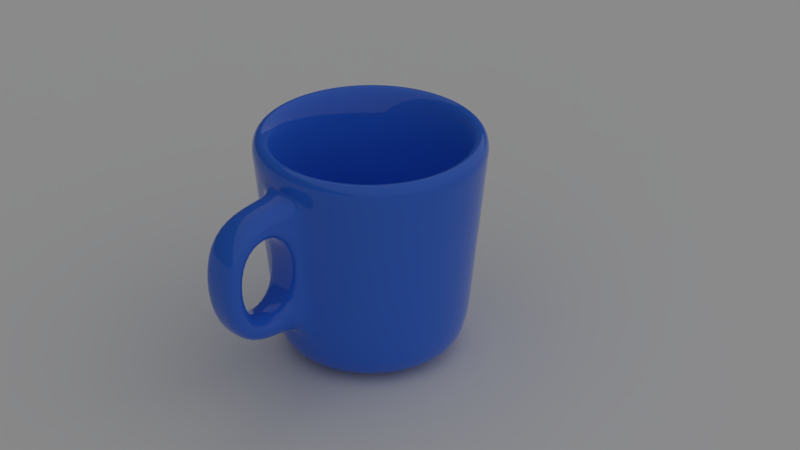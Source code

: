 # Source: cup2_renderman.blend  (saved by Blender 2.79.0; exported with 4.5.12 LTS)
import bpy
from mathutils import Matrix  # noqa: F401  (used for matrix-valued properties, if any)

bpy.ops.wm.read_factory_settings(use_empty=True)
scene = bpy.context.scene
scene.name = 'Scene'

# ---- collections
col_collection_1 = bpy.data.collections.new('Collection 1'); scene.collection.children.link(col_collection_1)

# ---- materials (node trees are filled in below, after node groups)
mat_material_002 = bpy.data.materials.new('Material.002')
mat_material_002.alpha_threshold = 0.0
mat_material_002.diffuse_color = (0.5, 0.4064, 0.2398, 1.0)
mat_material_002.roughness = 0.5
mat_material_002.specular_intensity = 0.0
mat_material_001 = bpy.data.materials.new('Material.001')
mat_material_001.alpha_threshold = 0.0
mat_material_001.diffuse_color = (0.04665, 0.2054, 0.5, 1.0)
mat_material_001.roughness = 0.5
mat_material_001.specular_intensity = 0.0

# ---- material node trees
mat_material_002.use_nodes = True; mat_material_002.node_tree.nodes.clear()
_N = mat_material_002.node_tree.nodes; _L = mat_material_002.node_tree.links
n0 = _N.new('ShaderNodeOutputMaterial'); n0.name = 'Material Output'; n0.location = (300, 300)
n1 = _N.new('ShaderNodeBsdfDiffuse'); n1.name = 'Diffuse BSDF'; n1.location = (10, 300)
n2 = _N.new('NodeUndefined'); n2.name = 'RenderMan Material'; n2.location = (300, -200)
n3 = _N.new('NodeUndefined'); n3.name = 'PxrDiffuse'; n3.location = (10, -200)
_L.new(n1.outputs[0], n0.inputs[0])
_L.new(n3.outputs[0], n2.inputs[0])
n0.is_active_output = True
mat_material_001.use_nodes = True; mat_material_001.node_tree.nodes.clear()
_N = mat_material_001.node_tree.nodes; _L = mat_material_001.node_tree.links
n0 = _N.new('ShaderNodeOutputMaterial'); n0.name = 'Material Output'; n0.location = (300, 300)
n1 = _N.new('ShaderNodeBsdfPrincipled'); n1.name = 'Principled BSDF'; n1.location = (10, 300)
n1.width = 150
n1.subsurface_method = 'BURLEY'
n1.inputs[0].default_value = (0.02871, 0.1556, 0.8, 1.0)
n1.inputs[2].default_value = 0.0
n1.inputs[3].default_value = 1.45
n1.inputs[9].default_value = (1.0, 1.0, 1.0)
n2 = _N.new('NodeUndefined'); n2.name = 'RenderMan Material'; n2.location = (300, -200)
n3 = _N.new('NodeUndefined'); n3.name = 'PxrDiffuse'; n3.location = (10, -200)
_L.new(n1.outputs[0], n0.inputs[0])
_L.new(n3.outputs[0], n2.inputs[0])
n0.is_active_output = True

# ---- world
world_world = bpy.data.worlds.new('World'); scene.world = world_world
world_world.color = (0.05088, 0.05088, 0.05088)
world_world.use_sun_shadow = False
world_world.sun_shadow_jitter_overblur = 0.0
world_world.cycles.sampling_method = 'MANUAL'

# ---- cameras
cam_camera = bpy.data.cameras.new('Camera')
cam_camera.clip_end = 100.0
cam_camera.lens = 100.0
cam_camera.sensor_width = 32.0
cam_camera.sensor_height = 18.0
cam_camera.ortho_scale = 7.314
cam_camera.dof.focus_distance = 0.0
cam_camera.dof.aperture_fstop = 128.0

# ---- lights
light_lamp = bpy.data.lights.new('Lamp', 'SUN')
light_lamp.transmission_factor = 0.0
light_lamp.cutoff_distance = 30.0
light_lamp.angle = 2.747
light_lamp.energy = 1.0
light_lamp.shadow_buffer_clip_start = 1.001
light_lamp.shadow_soft_size = 5.0
light_lamp.shadow_cascade_max_distance = 1000.0

# ---- meshes
me_plane = bpy.data.meshes.new('Plane')
me_plane.from_pydata([(-1.0, -1.0, 0.0), (1.0, -1.0, 0.0), (-1.0, 1.0, 0.0), (1.0, 1.0, 0.0)], [], [(0, 1, 3, 2)])
me_plane.materials.append(mat_material_002)
me_plane.use_remesh_preserve_volume = False
me_plane.use_remesh_preserve_attributes = False
me_plane.use_mirror_vertex_groups = False
me_plane.update()
me_circle = bpy.data.meshes.new('Circle')
me_circle.from_pydata([(1.136e-07, 0.6537, 0.0), (-0.1275, 0.6411, 0.0), (-0.2502, 0.6039, 0.0), (-0.3632, 0.5435, 0.0), (-0.4622, 0.4622, 0.0), (-0.5435, 0.3632, 0.0), (-0.6039, 0.2502, 0.0), (-0.6411, 0.1275, 0.0), (-0.6537, 1.863e-08, 0.0), (-0.6411, -0.1275, 0.0), (-0.6039, -0.2502, 0.0), (-0.5435, -0.3632, 0.0), (-0.4622, -0.4622, 0.0), (-0.3632, -0.5435, 0.0), (-0.2502, -0.6039, 0.0), (-0.1275, -0.6411, 0.0), (2.433e-07, -0.6537, 0.0), (0.1275, -0.6411, 0.0), (0.2502, -0.6039, 0.0), (0.3632, -0.5435, 0.0), (0.4622, -0.4622, 0.0), (0.5435, -0.3632, 0.0), (0.6039, -0.2502, 0.0), (0.6411, -0.1275, 0.0), (0.6537, 6.482e-07, 0.0), (0.6411, 0.1275, 0.0), (0.6039, 0.2502, 0.0), (0.5435, 0.3632, 0.0), (0.4622, 0.4622, 0.0), (0.3632, 0.5435, 0.0), (0.2502, 0.6039, 0.0), (0.1275, 0.6411, 0.0), (3.562e-08, 1.3, 3.0), (-0.2536, 1.275, 3.0), (-0.4975, 1.201, 3.0), (-0.7222, 1.081, 3.0), (-0.9192, 0.9192, 3.0), (-1.081, 0.7222, 3.0), (-1.201, 0.4975, 3.0), (-1.275, 0.2536, 3.0), (-1.3, 1.265e-08, 3.0), (-1.275, -0.2536, 3.0), (-1.201, -0.4975, 3.0), (-1.081, -0.7222, 3.0), (-0.9192, -0.9192, 3.0), (-0.7222, -1.081, 3.0), (-0.4975, -1.201, 3.0), (-0.2536, -1.275, 3.0), (4.592e-07, -1.3, 3.0), (0.2536, -1.275, 3.0), (0.4975, -1.201, 3.0), (0.7222, -1.081, 3.0), (0.9192, -0.9192, 3.0), (1.081, -0.7222, 3.0), (1.201, -0.4975, 3.0), (1.275, -0.2536, 3.0), (1.3, 1.17e-06, 3.0), (1.275, 0.2536, 3.0), (1.201, 0.4975, 3.0), (1.081, 0.7222, 3.0), (0.9192, 0.9192, 3.0), (0.7222, 1.081, 3.0), (0.4975, 1.201, 3.0), (0.2536, 1.275, 3.0), (-0.3871, 0.9345, 0.1145), (-0.5619, 0.841, 0.1145), (0.5619, 0.841, 0.1145), (0.3871, 0.9345, 0.1145), (3.309e-07, -1.011, 0.1145), (0.1973, -0.992, 0.1145), (-0.7152, 0.7152, 0.1145), (0.1973, 0.992, 0.1145), (0.3871, -0.9345, 0.1145), (-0.841, 0.5619, 0.1145), (1.36e-09, 1.011, 0.1145), (0.5619, -0.841, 0.1145), (-0.9345, 0.3871, 0.1145), (0.7152, -0.7152, 0.1145), (-0.992, 0.1973, 0.1145), (0.841, -0.5619, 0.1145), (-1.011, 7.31e-08, 0.1145), (0.9345, -0.3871, 0.1145), (-0.992, -0.1973, 0.1145), (0.992, -0.1973, 0.1145), (-0.9345, -0.3871, 0.1145), (1.011, 9.734e-07, 0.1145), (-0.841, -0.5619, 0.1145), (0.992, 0.1973, 0.1145), (-0.7152, -0.7152, 0.1145), (0.9345, 0.3871, 0.1145), (-0.5619, -0.841, 0.1145), (0.841, 0.5619, 0.1145), (-0.3871, -0.9345, 0.1145), (-0.1973, 0.992, 0.1145), (0.7152, 0.7152, 0.1145), (-0.1973, -0.992, 0.1145), (-0.1951, 0.9808, 0.0), (0.0, 1.0, 0.0), (-0.3827, 0.9239, 0.0), (-0.5556, 0.8315, 0.0), (-0.7071, 0.7071, 0.0), (-0.8315, 0.5556, 0.0), (-0.9239, 0.3827, 0.0), (-0.9808, 0.1951, 0.0), (-1.0, 7.55e-08, 0.0), (-0.9808, -0.1951, 0.0), (-0.9239, -0.3827, 0.0), (-0.8315, -0.5556, 0.0), (-0.7071, -0.7071, 0.0), (-0.5556, -0.8315, 0.0), (-0.3827, -0.9239, 0.0), (-0.1951, -0.9808, 0.0), (3.258e-07, -1.0, 0.0), (0.1951, -0.9808, 0.0), (0.3827, -0.9239, 0.0), (0.5556, -0.8315, 0.0), (0.7071, -0.7071, 0.0), (0.8315, -0.5556, 0.0), (0.9239, -0.3827, 0.0), (0.9808, -0.1951, 0.0), (1.0, 9.656e-07, 0.0), (0.9808, 0.1951, 0.0), (0.9239, 0.3827, 0.0), (0.8315, 0.5556, 0.0), (0.7071, 0.7071, 0.0), (0.5556, 0.8315, 0.0), (0.3827, 0.9239, 0.0), (0.1951, 0.9808, 0.0), (1.136e-07, 0.6537, -0.4), (-0.1275, 0.6411, -0.4), (-0.2502, 0.6039, -0.4), (-0.3632, 0.5435, -0.4), (-0.4622, 0.4622, -0.4), (-0.5435, 0.3632, -0.4), (-0.6039, 0.2502, -0.4), (-0.6411, 0.1275, -0.4), (-0.6537, 1.863e-08, -0.4), (-0.6411, -0.1275, -0.4), (-0.6039, -0.2502, -0.4), (-0.5435, -0.3632, -0.4), (-0.4622, -0.4622, -0.4), (-0.3632, -0.5435, -0.4), (-0.2502, -0.6039, -0.4), (-0.1275, -0.6411, -0.4), (2.433e-07, -0.6537, -0.4), (0.1275, -0.6411, -0.4), (0.2502, -0.6039, -0.4), (0.3632, -0.5435, -0.4), (0.4622, -0.4622, -0.4), (0.5435, -0.3632, -0.4), (0.6039, -0.2502, -0.4), (0.6411, -0.1275, -0.4), (0.6537, 6.482e-07, -0.4), (0.6411, 0.1275, -0.4), (0.6039, 0.2502, -0.4), (0.5435, 0.3632, -0.4), (0.4622, 0.4622, -0.4), (0.3632, 0.5435, -0.4), (0.2502, 0.6039, -0.4), (0.1275, 0.6411, -0.4), (3.562e-08, 1.698, 2.96), (-0.3313, 1.665, 2.96), (-0.6498, 1.569, 2.96), (-0.9434, 1.412, 2.96), (-1.201, 1.201, 2.96), (-1.412, 0.9434, 2.96), (-1.569, 0.6498, 2.96), (-1.665, 0.3313, 2.96), (-1.698, 1.265e-08, 2.96), (-1.665, -0.3313, 2.96), (-1.569, -0.6498, 2.96), (-1.412, -0.9434, 2.96), (-1.201, -1.201, 2.96), (-0.9434, -1.412, 2.96), (-0.6498, -1.569, 2.96), (-0.3313, -1.665, 2.96), (4.592e-07, -1.698, 2.96), (0.3313, -1.665, 2.96), (0.6498, -1.569, 2.96), (0.9434, -1.412, 2.96), (1.201, -1.201, 2.96), (1.412, -0.9434, 2.96), (1.569, -0.6498, 2.96), (1.665, -0.3313, 2.96), (1.698, 1.17e-06, 2.96), (1.665, 0.3313, 2.96), (1.569, 0.6498, 2.96), (1.412, 0.9434, 2.96), (1.201, 1.201, 2.96), (0.9434, 1.412, 2.96), (0.6498, 1.569, 2.96), (0.3313, 1.665, 2.96), (-0.5394, 1.302, 0.07475), (-0.7831, 1.172, 0.07475), (0.783, 1.172, 0.07475), (0.5394, 1.302, 0.07475), (3.309e-07, -1.409, 0.07475), (0.275, -1.382, 0.07475), (-0.9966, 0.9966, 0.07475), (0.275, 1.382, 0.07475), (0.5394, -1.302, 0.07475), (-1.172, 0.7831, 0.07475), (1.36e-09, 1.409, 0.07475), (0.7831, -1.172, 0.07475), (-1.302, 0.5394, 0.07475), (0.9966, -0.9966, 0.07475), (-1.382, 0.275, 0.07475), (1.172, -0.7831, 0.07475), (-1.409, 7.31e-08, 0.07475), (1.302, -0.5394, 0.07475), (-1.382, -0.275, 0.07475), (1.382, -0.275, 0.07475), (-1.302, -0.5394, 0.07475), (1.409, 9.734e-07, 0.07475), (-1.172, -0.7831, 0.07475), (1.382, 0.275, 0.07475), (-0.9966, -0.9966, 0.07475), (1.302, 0.5394, 0.07475), (-0.7831, -1.172, 0.07475), (1.172, 0.7831, 0.07475), (-0.5394, -1.302, 0.07475), (-0.275, 1.382, 0.07475), (0.9966, 0.9966, 0.07475), (-0.275, -1.382, 0.07475), (-0.2491, 1.253, -0.2884), (0.0, 1.277, -0.2884), (-0.4887, 1.18, -0.2884), (-0.7095, 1.062, -0.2884), (-0.9031, 0.9031, -0.2884), (-1.062, 0.7095, -0.2884), (-1.18, 0.4887, -0.2884), (-1.253, 0.2491, -0.2884), (-1.277, 7.55e-08, -0.2884), (-1.253, -0.2491, -0.2884), (-1.18, -0.4887, -0.2884), (-1.062, -0.7095, -0.2884), (-0.9031, -0.9031, -0.2884), (-0.7095, -1.062, -0.2884), (-0.4887, -1.18, -0.2884), (-0.2491, -1.253, -0.2884), (3.258e-07, -1.277, -0.2884), (0.2491, -1.253, -0.2884), (0.4887, -1.18, -0.2884), (0.7095, -1.062, -0.2884), (0.9031, -0.9031, -0.2884), (1.062, -0.7095, -0.2884), (1.18, -0.4887, -0.2884), (1.253, -0.2491, -0.2884), (1.277, 9.656e-07, -0.2884), (1.253, 0.2491, -0.2884), (1.18, 0.4887, -0.2884), (1.062, 0.7095, -0.2884), (0.9031, 0.9031, -0.2884), (0.7095, 1.062, -0.2884), (0.4887, 1.18, -0.2884), (0.2491, 1.253, -0.2884), (-0.1663, 0.836, 0.0), (5.635e-08, 0.8524, 0.0), (-0.3262, 0.7875, 0.0), (-0.4736, 0.7088, 0.0), (-0.6027, 0.6027, 0.0), (-0.7088, 0.4736, 0.0), (-0.7875, 0.3262, 0.0), (-0.836, 0.1663, 0.0), (-0.8524, 5.285e-08, 0.0), (-0.836, -0.1663, 0.0), (-0.7875, -0.3262, 0.0), (-0.7088, -0.4736, 0.0), (-0.6027, -0.6027, 0.0), (-0.4736, -0.7088, 0.0), (-0.3262, -0.7875, 0.0), (-0.1663, -0.836, 0.0), (2.805e-07, -0.8524, 0.0), (0.1663, -0.836, 0.0), (0.3262, -0.7875, 0.0), (0.4736, -0.7088, 0.0), (0.6027, -0.6027, 0.0), (0.7088, -0.4736, 0.0), (0.7875, -0.3262, 0.0), (0.836, -0.1663, 0.0), (0.8524, 8.297e-07, 0.0), (0.836, 0.1663, 0.0), (0.7875, 0.3262, 0.0), (0.7088, 0.4736, 0.0), (0.6027, 0.6027, 0.0), (0.4736, 0.7088, 0.0), (0.3262, 0.7875, 0.0), (0.1663, 0.836, 0.0), (-0.1663, 0.836, -0.4), (5.635e-08, 0.8524, -0.4), (-0.3262, 0.7875, -0.4), (-0.4736, 0.7088, -0.4), (-0.6027, 0.6027, -0.4), (-0.7088, 0.4736, -0.4), (-0.7875, 0.3262, -0.4), (-0.836, 0.1663, -0.4), (-0.8524, 5.285e-08, -0.4), (-0.836, -0.1663, -0.4), (-0.7875, -0.3262, -0.4), (-0.7088, -0.4736, -0.4), (-0.6027, -0.6027, -0.4), (-0.4736, -0.7088, -0.4), (-0.3262, -0.7875, -0.4), (-0.1663, -0.836, -0.4), (2.805e-07, -0.8524, -0.4), (0.1663, -0.836, -0.4), (0.3262, -0.7875, -0.4), (0.4736, -0.7088, -0.4), (0.6027, -0.6027, -0.4), (0.7088, -0.4736, -0.4), (0.7875, -0.3262, -0.4), (0.836, -0.1663, -0.4), (0.8524, 8.297e-07, -0.4), (0.836, 0.1663, -0.4), (0.7875, 0.3262, -0.4), (0.7088, 0.4736, -0.4), (0.6027, 0.6027, -0.4), (0.4736, 0.7088, -0.4), (0.3262, 0.7875, -0.4), (0.1663, 0.836, -0.4), (-0.6342, 1.531, 2.553), (0.9207, 1.378, 2.553), (4.411e-07, -1.657, 2.553), (-0.9208, 1.378, 2.553), (0.6342, 1.531, 2.553), (0.3165, -1.69, 2.17), (-1.172, 1.172, 2.553), (0.3233, 1.625, 2.553), (0.6342, -1.531, 2.553), (-1.378, 0.9208, 2.553), (3.079e-08, 1.657, 2.553), (0.9208, -1.378, 2.553), (-1.531, 0.6342, 2.553), (1.172, -1.172, 2.553), (-1.625, 0.3233, 2.553), (1.378, -0.9208, 2.553), (-1.657, 2.117e-08, 2.553), (1.531, -0.6342, 2.553), (-1.625, -0.3233, 2.553), (1.625, -0.3233, 2.553), (-1.531, -0.6342, 2.553), (1.657, 1.142e-06, 2.553), (-1.378, -0.9208, 2.553), (1.625, 0.3233, 2.553), (-1.172, -1.172, 2.553), (1.531, 0.6342, 2.553), (-0.9208, -1.378, 2.553), (1.378, 0.9208, 2.553), (-0.6342, -1.531, 2.553), (-0.3233, 1.625, 2.553), (1.172, 1.172, 2.553), (-0.3165, -1.69, 2.17), (-0.8103, 1.213, 0.5658), (0.5582, 1.348, 0.5658), (0.2913, -1.563, 0.8793), (-1.031, 1.031, 0.5658), (0.2845, 1.431, 0.5658), (0.5582, -1.348, 0.5658), (-1.213, 0.8103, 0.5658), (7.191e-09, 1.459, 0.5658), (0.8103, -1.213, 0.5658), (-1.348, 0.5582, 0.5658), (1.031, -1.031, 0.5658), (-1.431, 0.2845, 0.5658), (1.213, -0.8103, 0.5658), (-1.459, 6.281e-08, 0.5658), (1.348, -0.5582, 0.5658), (-1.431, -0.2845, 0.5658), (1.431, -0.2845, 0.5658), (-1.348, -0.5582, 0.5658), (1.459, 1.007e-06, 0.5658), (-1.213, -0.8103, 0.5658), (1.431, 0.2845, 0.5658), (-1.031, -1.031, 0.5658), (1.348, 0.5582, 0.5658), (-0.8103, -1.213, 0.5658), (1.213, 0.8103, 0.5658), (-0.5582, -1.348, 0.5658), (-0.2845, 1.431, 0.5658), (1.031, 1.031, 0.5658), (-0.2913, -1.563, 0.8793), (-0.5582, 1.348, 0.5658), (0.8103, 1.213, 0.5658), (3.528e-07, -1.459, 0.5658), (6.822e-07, -2.801, 0.4066), (7.705e-07, -2.999, 2.394), (-0.3165, -2.585, 2.081), (0.3165, -2.585, 2.081), (0.2913, -2.458, 0.7897), (-0.2913, -2.458, 0.7897), (0.2845, -1.431, 0.5658), (0.2845, -2.773, 0.4066), (0.3233, -1.625, 2.553), (-0.3233, -1.625, 2.553), (-0.2845, -1.431, 0.5658), (0.3233, -2.968, 2.394), (-0.3233, -2.968, 2.394), (-0.2845, -2.773, 0.4066), (-0.6361, 1.536, 2.601), (0.9234, 1.382, 2.601), (4.433e-07, -1.662, 2.601), (-0.9234, 1.382, 2.601), (0.6361, 1.536, 2.601), (0.3243, -1.63, 2.601), (-1.175, 1.175, 2.601), (0.3242, 1.63, 2.601), (0.6361, -1.536, 2.601), (-1.382, 0.9234, 2.601), (3.136e-08, 1.662, 2.601), (0.9234, -1.382, 2.601), (-1.536, 0.6361, 2.601), (1.175, -1.175, 2.601), (-1.63, 0.3243, 2.601), (1.382, -0.9234, 2.601), (-1.662, 2.017e-08, 2.601), (1.536, -0.6361, 2.601), (-1.63, -0.3243, 2.601), (1.63, -0.3243, 2.601), (-1.536, -0.6361, 2.601), (1.662, 1.145e-06, 2.601), (-1.382, -0.9234, 2.601), (1.63, 0.3243, 2.601), (-1.175, -1.175, 2.601), (1.536, 0.6361, 2.601), (-0.9234, -1.382, 2.601), (1.382, 0.9234, 2.601), (-0.6361, -1.536, 2.601), (-0.3243, 1.63, 2.601), (1.175, 1.175, 2.601), (-0.3243, -1.63, 2.601)], [], [(65, 64, 34, 35), (67, 66, 61, 62), (69, 68, 48, 49), (70, 65, 35, 36), (71, 67, 62, 63), (72, 69, 49, 50), (73, 70, 36, 37), (74, 71, 63, 32), (75, 72, 50, 51), (76, 73, 37, 38), (77, 75, 51, 52), (78, 76, 38, 39), (79, 77, 52, 53), (80, 78, 39, 40), (81, 79, 53, 54), (82, 80, 40, 41), (83, 81, 54, 55), (84, 82, 41, 42), (85, 83, 55, 56), (86, 84, 42, 43), (87, 85, 56, 57), (88, 86, 43, 44), (89, 87, 57, 58), (90, 88, 44, 45), (91, 89, 58, 59), (92, 90, 45, 46), (93, 74, 32, 33), (94, 91, 59, 60), (95, 92, 46, 47), (64, 93, 33, 34), (66, 94, 60, 61), (68, 95, 47, 48), (112, 111, 95, 68), (125, 124, 94, 66), (98, 96, 93, 64), (111, 110, 92, 95), (124, 123, 91, 94), (96, 97, 74, 93), (110, 109, 90, 92), (123, 122, 89, 91), (109, 108, 88, 90), (122, 121, 87, 89), (108, 107, 86, 88), (121, 120, 85, 87), (107, 106, 84, 86), (120, 119, 83, 85), (106, 105, 82, 84), (119, 118, 81, 83), (105, 104, 80, 82), (118, 117, 79, 81), (104, 103, 78, 80), (117, 116, 77, 79), (103, 102, 76, 78), (116, 115, 75, 77), (102, 101, 73, 76), (115, 114, 72, 75), (97, 127, 71, 74), (101, 100, 70, 73), (114, 113, 69, 72), (127, 126, 67, 71), (100, 99, 65, 70), (113, 112, 68, 69), (126, 125, 66, 67), (99, 98, 64, 65), (1, 2, 3, 4, 5, 6, 7, 8, 9, 10, 11, 12, 13, 14, 15, 16, 17, 18, 19, 20, 21, 22, 23, 24, 25, 26, 27, 28, 29, 30, 31, 0), (256, 257, 97, 96), (258, 256, 96, 98), (259, 258, 98, 99), (260, 259, 99, 100), (261, 260, 100, 101), (262, 261, 101, 102), (263, 262, 102, 103), (264, 263, 103, 104), (265, 264, 104, 105), (266, 265, 105, 106), (267, 266, 106, 107), (268, 267, 107, 108), (269, 268, 108, 109), (270, 269, 109, 110), (271, 270, 110, 111), (272, 271, 111, 112), (273, 272, 112, 113), (274, 273, 113, 114), (275, 274, 114, 115), (276, 275, 115, 116), (277, 276, 116, 117), (278, 277, 117, 118), (279, 278, 118, 119), (280, 279, 119, 120), (281, 280, 120, 121), (282, 281, 121, 122), (283, 282, 122, 123), (284, 283, 123, 124), (285, 284, 124, 125), (286, 285, 125, 126), (287, 286, 126, 127), (257, 287, 127, 97), (401, 163, 162, 398), (402, 190, 189, 399), (403, 177, 176, 400), (404, 164, 163, 401), (405, 191, 190, 402), (406, 178, 177, 403), (407, 165, 164, 404), (408, 160, 191, 405), (409, 179, 178, 406), (410, 166, 165, 407), (411, 180, 179, 409), (412, 167, 166, 410), (413, 181, 180, 411), (414, 168, 167, 412), (415, 182, 181, 413), (416, 169, 168, 414), (417, 183, 182, 415), (418, 170, 169, 416), (419, 184, 183, 417), (420, 171, 170, 418), (421, 185, 184, 419), (422, 172, 171, 420), (423, 186, 185, 421), (424, 173, 172, 422), (425, 187, 186, 423), (426, 174, 173, 424), (427, 161, 160, 408), (428, 188, 187, 425), (429, 175, 174, 426), (398, 162, 161, 427), (399, 189, 188, 428), (400, 176, 175, 429), (240, 196, 223, 239), (253, 194, 222, 252), (226, 192, 221, 224), (239, 223, 220, 238), (252, 222, 219, 251), (224, 221, 202, 225), (238, 220, 218, 237), (251, 219, 217, 250), (237, 218, 216, 236), (250, 217, 215, 249), (236, 216, 214, 235), (249, 215, 213, 248), (235, 214, 212, 234), (248, 213, 211, 247), (234, 212, 210, 233), (247, 211, 209, 246), (233, 210, 208, 232), (246, 209, 207, 245), (232, 208, 206, 231), (245, 207, 205, 244), (231, 206, 204, 230), (244, 205, 203, 243), (230, 204, 201, 229), (243, 203, 200, 242), (225, 202, 199, 255), (229, 201, 198, 228), (242, 200, 197, 241), (255, 199, 195, 254), (228, 198, 193, 227), (241, 197, 196, 240), (254, 195, 194, 253), (227, 193, 192, 226), (129, 128, 159, 158, 157, 156, 155, 154, 153, 152, 151, 150, 149, 148, 147, 146, 145, 144, 143, 142, 141, 140, 139, 138, 137, 136, 135, 134, 133, 132, 131, 130), (288, 224, 225, 289), (290, 226, 224, 288), (291, 227, 226, 290), (292, 228, 227, 291), (293, 229, 228, 292), (294, 230, 229, 293), (295, 231, 230, 294), (296, 232, 231, 295), (297, 233, 232, 296), (298, 234, 233, 297), (299, 235, 234, 298), (300, 236, 235, 299), (301, 237, 236, 300), (302, 238, 237, 301), (303, 239, 238, 302), (304, 240, 239, 303), (305, 241, 240, 304), (306, 242, 241, 305), (307, 243, 242, 306), (308, 244, 243, 307), (309, 245, 244, 308), (310, 246, 245, 309), (311, 247, 246, 310), (312, 248, 247, 311), (313, 249, 248, 312), (314, 250, 249, 313), (315, 251, 250, 314), (316, 252, 251, 315), (317, 253, 252, 316), (318, 254, 253, 317), (319, 255, 254, 318), (289, 225, 255, 319), (33, 32, 160, 161), (34, 33, 161, 162), (35, 34, 162, 163), (36, 35, 163, 164), (37, 36, 164, 165), (38, 37, 165, 166), (39, 38, 166, 167), (40, 39, 167, 168), (41, 40, 168, 169), (42, 41, 169, 170), (43, 42, 170, 171), (44, 43, 171, 172), (45, 44, 172, 173), (46, 45, 173, 174), (47, 46, 174, 175), (48, 47, 175, 176), (49, 48, 176, 177), (50, 49, 177, 178), (51, 50, 178, 179), (52, 51, 179, 180), (53, 52, 180, 181), (54, 53, 181, 182), (55, 54, 182, 183), (56, 55, 183, 184), (57, 56, 184, 185), (58, 57, 185, 186), (59, 58, 186, 187), (60, 59, 187, 188), (61, 60, 188, 189), (62, 61, 189, 190), (63, 62, 190, 191), (32, 63, 191, 160), (1, 0, 257, 256), (2, 1, 256, 258), (3, 2, 258, 259), (4, 3, 259, 260), (5, 4, 260, 261), (6, 5, 261, 262), (7, 6, 262, 263), (8, 7, 263, 264), (9, 8, 264, 265), (10, 9, 265, 266), (11, 10, 266, 267), (12, 11, 267, 268), (13, 12, 268, 269), (14, 13, 269, 270), (15, 14, 270, 271), (16, 15, 271, 272), (17, 16, 272, 273), (18, 17, 273, 274), (19, 18, 274, 275), (20, 19, 275, 276), (21, 20, 276, 277), (22, 21, 277, 278), (23, 22, 278, 279), (24, 23, 279, 280), (25, 24, 280, 281), (26, 25, 281, 282), (27, 26, 282, 283), (28, 27, 283, 284), (29, 28, 284, 285), (30, 29, 285, 286), (31, 30, 286, 287), (0, 31, 287, 257), (128, 129, 288, 289), (129, 130, 290, 288), (130, 131, 291, 290), (131, 132, 292, 291), (132, 133, 293, 292), (133, 134, 294, 293), (134, 135, 295, 294), (135, 136, 296, 295), (136, 137, 297, 296), (137, 138, 298, 297), (138, 139, 299, 298), (139, 140, 300, 299), (140, 141, 301, 300), (141, 142, 302, 301), (142, 143, 303, 302), (143, 144, 304, 303), (144, 145, 305, 304), (145, 146, 306, 305), (146, 147, 307, 306), (147, 148, 308, 307), (148, 149, 309, 308), (149, 150, 310, 309), (150, 151, 311, 310), (151, 152, 312, 311), (152, 153, 313, 312), (153, 154, 314, 313), (154, 155, 315, 314), (155, 156, 316, 315), (156, 157, 317, 316), (157, 158, 318, 317), (158, 159, 319, 318), (159, 128, 289, 319), (322, 393, 396, 385), (382, 321, 350, 379), (381, 320, 349, 378), (394, 393, 348, 377), (379, 350, 347, 376), (378, 349, 330, 359), (377, 348, 346, 375), (376, 347, 345, 374), (375, 346, 344, 373), (374, 345, 343, 372), (373, 344, 342, 371), (372, 343, 341, 370), (371, 342, 340, 369), (370, 341, 339, 368), (369, 340, 338, 367), (368, 339, 337, 366), (367, 338, 336, 365), (366, 337, 335, 364), (365, 336, 334, 363), (364, 335, 333, 362), (363, 334, 332, 361), (362, 333, 331, 360), (361, 332, 329, 358), (360, 331, 328, 357), (359, 330, 327, 356), (358, 329, 326, 355), (357, 328, 392, 390), (356, 327, 324, 353), (355, 326, 323, 352), (383, 390, 391, 384), (353, 324, 321, 382), (352, 323, 320, 381), (193, 352, 381, 192), (195, 353, 382, 194), (197, 390, 383, 196), (198, 355, 352, 193), (199, 356, 353, 195), (200, 357, 390, 197), (201, 358, 355, 198), (202, 359, 356, 199), (203, 360, 357, 200), (204, 361, 358, 201), (205, 362, 360, 203), (206, 363, 361, 204), (207, 364, 362, 205), (208, 365, 363, 206), (209, 366, 364, 207), (210, 367, 365, 208), (211, 368, 366, 209), (212, 369, 367, 210), (213, 370, 368, 211), (214, 371, 369, 212), (215, 372, 370, 213), (216, 373, 371, 214), (217, 374, 372, 215), (218, 375, 373, 216), (219, 376, 374, 217), (220, 377, 375, 218), (221, 378, 359, 202), (222, 379, 376, 219), (223, 394, 377, 220), (192, 381, 378, 221), (194, 382, 379, 222), (196, 383, 394, 223), (384, 385, 396, 397), (391, 395, 385, 384), (394, 383, 384, 397), (392, 322, 385, 395), (387, 386, 351, 325), (388, 389, 386, 387), (354, 388, 391, 390), (325, 354, 390, 392), (380, 351, 393, 394), (388, 387, 395, 391), (386, 389, 397, 396), (351, 386, 396, 393), (389, 380, 394, 397), (387, 325, 392, 395), (325, 351, 380, 354), (354, 380, 389, 388), (322, 400, 429, 393), (321, 399, 428, 350), (320, 398, 427, 349), (393, 429, 426, 348), (350, 428, 425, 347), (349, 427, 408, 330), (348, 426, 424, 346), (347, 425, 423, 345), (346, 424, 422, 344), (345, 423, 421, 343), (344, 422, 420, 342), (343, 421, 419, 341), (342, 420, 418, 340), (341, 419, 417, 339), (340, 418, 416, 338), (339, 417, 415, 337), (338, 416, 414, 336), (337, 415, 413, 335), (336, 414, 412, 334), (335, 413, 411, 333), (334, 412, 410, 332), (333, 411, 409, 331), (332, 410, 407, 329), (331, 409, 406, 328), (330, 408, 405, 327), (329, 407, 404, 326), (328, 406, 403, 392), (327, 405, 402, 324), (326, 404, 401, 323), (392, 403, 400, 322), (324, 402, 399, 321), (323, 401, 398, 320)])
me_circle.polygons.foreach_set('use_smooth', [True] * 402)
me_circle.materials.append(mat_material_001)
me_circle.use_remesh_preserve_volume = False
me_circle.use_remesh_preserve_attributes = False
me_circle.use_mirror_vertex_groups = False
me_circle.update()

# ---- objects
ob_plane = bpy.data.objects.new('Plane', me_plane)
ob_circle = bpy.data.objects.new('Circle', me_circle)
ob_lamp = bpy.data.objects.new('Lamp', light_lamp)
ob_camera = bpy.data.objects.new('Camera', cam_camera)

# ---- transforms, parenting, visibility, modifiers, constraints
ob_plane.location = (0.918, -0.4347, 0.1594)
ob_plane.scale = (100.0, 100.0, 100.0)
ob_plane.lineart.crease_threshold = 0.0
ob_circle.location = (0.9191, -0.3632, 0.5761)
ob_circle.lineart.crease_threshold = 0.0
_m = ob_circle.modifiers.new('Subsurf', 'SUBSURF')
_m.uv_smooth = 'PRESERVE_CORNERS'
_m.levels = 3
_m.render_levels = 3
_m.show_only_control_edges = False
ob_lamp.location = (4.076, 1.005, 5.904)
ob_lamp.rotation_euler = (0.6503, 0.05522, 1.866)
ob_lamp.lock_rotations_4d = False
ob_lamp.empty_display_type = 'ARROWS'
ob_lamp.color = (0.0, 0.0, 0.0, 0.0)
ob_lamp.lineart.crease_threshold = 0.0
ob_camera.location = (24.22, -21.16, 19.27)
ob_camera.rotation_euler = (1.067, -2.958e-06, 0.8289)
ob_camera.lock_rotations_4d = False
ob_camera.empty_display_type = 'ARROWS'
ob_camera.color = (0.0, 0.0, 0.0, 0.0)
ob_camera.display_type = 'WIRE'
ob_camera.lineart.crease_threshold = 0.0

# ---- collection membership
col_collection_1.objects.link(ob_plane)
col_collection_1.objects.link(ob_circle)
col_collection_1.objects.link(ob_lamp)
col_collection_1.objects.link(ob_camera)

# ---- scene / render settings (as saved in the file)
scene.camera = ob_camera
scene.frame_start = 1; scene.frame_end = 250; scene.frame_set(1)
scene.render.engine = 'BLENDER_EEVEE_NEXT'
scene.render.dither_intensity = 0.0
scene.cycles.samples = 256
scene.cycles.sampling_pattern = 'TABULATED_SOBOL'
scene.cycles.use_adaptive_sampling = False
scene.cycles.use_light_tree = False
scene.cycles.blur_glossy = 0.0
scene.cycles.sample_clamp_indirect = 0.0
scene.view_settings.view_transform = 'Standard'
bpy.context.view_layer.update()
